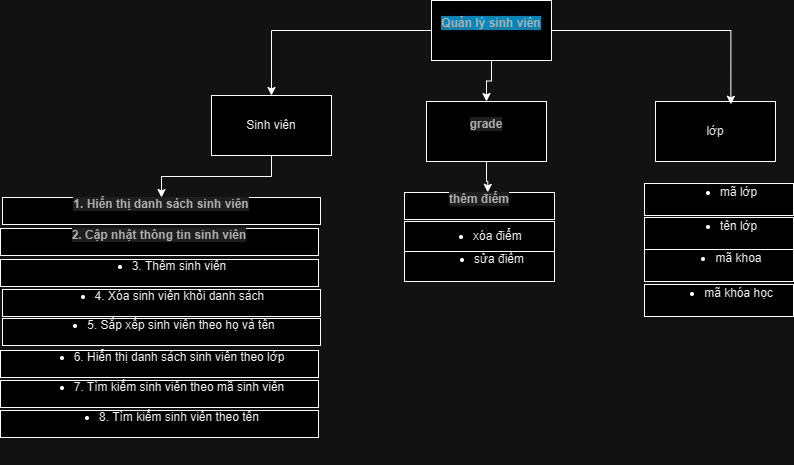

The diagram above was exported from draw.io. Its source (the exported page's mxGraphModel, read from the mxfile embedded in the PNG):
<mxGraphModel dx="1002" dy="935" grid="0" gridSize="10" guides="1" tooltips="1" connect="1" arrows="1" fold="1" page="0" pageScale="1" pageWidth="827" pageHeight="1169" math="0" shadow="0">
  <root>
    <mxCell id="0" />
    <mxCell id="1" parent="0" />
    <mxCell id="kzPnxlO3mcTRfkQcON-l-31" style="edgeStyle=orthogonalEdgeStyle;rounded=0;orthogonalLoop=1;jettySize=auto;html=1;exitX=0;exitY=0.5;exitDx=0;exitDy=0;entryX=0.5;entryY=0;entryDx=0;entryDy=0;" edge="1" parent="1" source="kzPnxlO3mcTRfkQcON-l-3" target="kzPnxlO3mcTRfkQcON-l-21">
      <mxGeometry relative="1" as="geometry" />
    </mxCell>
    <mxCell id="kzPnxlO3mcTRfkQcON-l-32" style="edgeStyle=orthogonalEdgeStyle;rounded=0;orthogonalLoop=1;jettySize=auto;html=1;exitX=0.5;exitY=1;exitDx=0;exitDy=0;" edge="1" parent="1" source="kzPnxlO3mcTRfkQcON-l-3" target="kzPnxlO3mcTRfkQcON-l-22">
      <mxGeometry relative="1" as="geometry" />
    </mxCell>
    <mxCell id="kzPnxlO3mcTRfkQcON-l-3" value="&#10;&lt;span style=&quot;color: rgb(79, 79, 79); font-family: NotoSans, &amp;quot;Helvetica Neue&amp;quot;, Roboto, Helvetica, Arial, sans-serif; font-size: 12px; font-style: normal; font-variant-ligatures: normal; font-variant-caps: normal; font-weight: 700; letter-spacing: normal; orphans: 2; text-align: center; text-indent: 0px; text-transform: none; widows: 2; word-spacing: 0px; -webkit-text-stroke-width: 0px; background-color: rgb(34, 170, 224); text-decoration-thickness: initial; text-decoration-style: initial; text-decoration-color: initial; float: none; display: inline !important;&quot;&gt;Quản lý sinh viên&lt;/span&gt;&#10;&#10;" style="rounded=0;whiteSpace=wrap;html=1;" vertex="1" parent="1">
      <mxGeometry x="705" y="-97" width="120" height="60" as="geometry" />
    </mxCell>
    <mxCell id="kzPnxlO3mcTRfkQcON-l-4" value="&#10;&lt;span style=&quot;color: rgb(79, 79, 79); font-family: NotoSans, &amp;quot;Helvetica Neue&amp;quot;, Roboto, Helvetica, Arial, sans-serif; font-size: 12px; font-style: normal; font-variant-ligatures: normal; font-variant-caps: normal; font-weight: 700; letter-spacing: normal; orphans: 2; text-align: center; text-indent: 0px; text-transform: none; widows: 2; word-spacing: 0px; -webkit-text-stroke-width: 0px; background-color: rgb(224, 224, 224); text-decoration-thickness: initial; text-decoration-style: initial; text-decoration-color: initial; float: none; display: inline !important;&quot;&gt;1. Hiển thị danh sách sinh viên&lt;/span&gt;&#10;&#10;" style="rounded=0;whiteSpace=wrap;html=1;" vertex="1" parent="1">
      <mxGeometry x="276" y="100" width="318" height="27" as="geometry" />
    </mxCell>
    <mxCell id="kzPnxlO3mcTRfkQcON-l-13" value="&#10;&lt;ul&gt;&lt;li&gt;&lt;span&gt;4. Xóa sinh viên khỏi danh sách&amp;nbsp;&lt;/span&gt;&lt;/li&gt;&lt;/ul&gt;&#10;&#10;" style="rounded=0;whiteSpace=wrap;html=1;" vertex="1" parent="1">
      <mxGeometry x="276" y="192" width="318" height="27" as="geometry" />
    </mxCell>
    <mxCell id="kzPnxlO3mcTRfkQcON-l-14" value="&#10;&lt;span style=&quot;color: rgb(79, 79, 79); font-family: NotoSans, &amp;quot;Helvetica Neue&amp;quot;, Roboto, Helvetica, Arial, sans-serif; font-size: 12px; font-style: normal; font-variant-ligatures: normal; font-variant-caps: normal; font-weight: 700; letter-spacing: normal; orphans: 2; text-align: center; text-indent: 0px; text-transform: none; widows: 2; word-spacing: 0px; -webkit-text-stroke-width: 0px; background-color: rgb(224, 224, 224); text-decoration-thickness: initial; text-decoration-style: initial; text-decoration-color: initial; float: none; display: inline !important;&quot;&gt;2. Cập nhật thông tin sinh viên&lt;/span&gt;&#10;&#10;" style="rounded=0;whiteSpace=wrap;html=1;" vertex="1" parent="1">
      <mxGeometry x="274" y="131" width="318" height="27" as="geometry" />
    </mxCell>
    <mxCell id="kzPnxlO3mcTRfkQcON-l-15" value="&#10;&lt;ul&gt;&lt;li&gt;&lt;span&gt;3. Thêm sinh viên&lt;/span&gt;&lt;/li&gt;&lt;/ul&gt;&#10;&#10;" style="rounded=0;whiteSpace=wrap;html=1;" vertex="1" parent="1">
      <mxGeometry x="274" y="162" width="318" height="27" as="geometry" />
    </mxCell>
    <mxCell id="kzPnxlO3mcTRfkQcON-l-16" value="&#10;&lt;ul&gt;&lt;li&gt;&lt;span&gt;5. Sắp xếp sinh viên theo họ và tên&lt;/span&gt;&lt;/li&gt;&lt;/ul&gt;&#10;&#10;" style="rounded=0;whiteSpace=wrap;html=1;" vertex="1" parent="1">
      <mxGeometry x="276" y="221" width="318" height="27" as="geometry" />
    </mxCell>
    <mxCell id="kzPnxlO3mcTRfkQcON-l-17" value="&#10;&lt;ul&gt;&lt;li&gt;&lt;span&gt;7. Tìm kiếm sinh viên theo mã sinh viên&lt;/span&gt;&lt;/li&gt;&lt;/ul&gt;&#10;&#10;" style="rounded=0;whiteSpace=wrap;html=1;" vertex="1" parent="1">
      <mxGeometry x="274" y="283" width="318" height="27" as="geometry" />
    </mxCell>
    <mxCell id="kzPnxlO3mcTRfkQcON-l-18" value="&#10;&lt;ul&gt;&lt;li&gt;&lt;span&gt;6. Hiển thị danh sách sinh viên theo lớp&lt;/span&gt;&lt;/li&gt;&lt;/ul&gt;&#10;&#10;" style="rounded=0;whiteSpace=wrap;html=1;" vertex="1" parent="1">
      <mxGeometry x="274" y="253" width="318" height="27" as="geometry" />
    </mxCell>
    <mxCell id="kzPnxlO3mcTRfkQcON-l-19" value="&#10;&lt;ul&gt;&lt;li&gt;&lt;span&gt;8. Tìm kiếm sinh viên theo tên&lt;/span&gt;&lt;/li&gt;&lt;/ul&gt;&#10;&#10;" style="rounded=0;whiteSpace=wrap;html=1;" vertex="1" parent="1">
      <mxGeometry x="274" y="313" width="318" height="27" as="geometry" />
    </mxCell>
    <mxCell id="kzPnxlO3mcTRfkQcON-l-34" style="edgeStyle=orthogonalEdgeStyle;rounded=0;orthogonalLoop=1;jettySize=auto;html=1;exitX=0.5;exitY=1;exitDx=0;exitDy=0;entryX=0.5;entryY=0;entryDx=0;entryDy=0;" edge="1" parent="1" source="kzPnxlO3mcTRfkQcON-l-21" target="kzPnxlO3mcTRfkQcON-l-4">
      <mxGeometry relative="1" as="geometry" />
    </mxCell>
    <mxCell id="kzPnxlO3mcTRfkQcON-l-21" value="Sinh viên" style="rounded=0;whiteSpace=wrap;html=1;" vertex="1" parent="1">
      <mxGeometry x="485" y="-2" width="120" height="60" as="geometry" />
    </mxCell>
    <mxCell id="kzPnxlO3mcTRfkQcON-l-22" value="&#10;&lt;span style=&quot;color: rgb(79, 79, 79); font-family: NotoSans, &amp;quot;Helvetica Neue&amp;quot;, Roboto, Helvetica, Arial, sans-serif; font-size: 12px; font-style: normal; font-variant-ligatures: normal; font-variant-caps: normal; font-weight: 700; letter-spacing: normal; orphans: 2; text-align: center; text-indent: 0px; text-transform: none; widows: 2; word-spacing: 0px; -webkit-text-stroke-width: 0px; background-color: rgb(224, 224, 224); text-decoration-thickness: initial; text-decoration-style: initial; text-decoration-color: initial; float: none; display: inline !important;&quot;&gt;grade&lt;/span&gt;&#10;&#10;" style="rounded=0;whiteSpace=wrap;html=1;" vertex="1" parent="1">
      <mxGeometry x="700" y="4" width="120" height="60" as="geometry" />
    </mxCell>
    <mxCell id="kzPnxlO3mcTRfkQcON-l-23" value="lớp" style="rounded=0;whiteSpace=wrap;html=1;" vertex="1" parent="1">
      <mxGeometry x="929" y="4" width="120" height="60" as="geometry" />
    </mxCell>
    <mxCell id="kzPnxlO3mcTRfkQcON-l-24" value="&#10;&lt;span style=&quot;color: rgb(79, 79, 79); font-family: NotoSans, &amp;quot;Helvetica Neue&amp;quot;, Roboto, Helvetica, Arial, sans-serif; font-size: 12px; font-style: normal; font-variant-ligatures: normal; font-variant-caps: normal; font-weight: 700; letter-spacing: normal; orphans: 2; text-align: center; text-indent: 0px; text-transform: none; widows: 2; word-spacing: 0px; -webkit-text-stroke-width: 0px; background-color: rgb(224, 224, 224); text-decoration-thickness: initial; text-decoration-style: initial; text-decoration-color: initial; float: none; display: inline !important;&quot;&gt;thêm điểm&lt;/span&gt;&#10;&#10;" style="rounded=0;whiteSpace=wrap;html=1;" vertex="1" parent="1">
      <mxGeometry x="678" y="95" width="150" height="27" as="geometry" />
    </mxCell>
    <mxCell id="kzPnxlO3mcTRfkQcON-l-25" value="&lt;ul&gt;&lt;li&gt;xóa điểm&amp;nbsp;&lt;/li&gt;&lt;/ul&gt;" style="rounded=0;whiteSpace=wrap;html=1;" vertex="1" parent="1">
      <mxGeometry x="678" y="124" width="150" height="30" as="geometry" />
    </mxCell>
    <mxCell id="kzPnxlO3mcTRfkQcON-l-26" value="&#10;&lt;ul&gt;&lt;li&gt;&lt;span&gt;sửa điểm&lt;/span&gt;&lt;/li&gt;&lt;/ul&gt;&#10;&#10;" style="rounded=0;whiteSpace=wrap;html=1;" vertex="1" parent="1">
      <mxGeometry x="678" y="154" width="150" height="30" as="geometry" />
    </mxCell>
    <mxCell id="kzPnxlO3mcTRfkQcON-l-27" value="&#10;&lt;ul&gt;&lt;li&gt;&lt;span&gt;mã lớp&lt;/span&gt;&lt;/li&gt;&lt;/ul&gt;&#10;&#10;" style="rounded=0;whiteSpace=wrap;html=1;" vertex="1" parent="1">
      <mxGeometry x="918" y="86" width="149" height="32" as="geometry" />
    </mxCell>
    <mxCell id="kzPnxlO3mcTRfkQcON-l-28" value="&#10;&lt;ul&gt;&lt;li&gt;&lt;span&gt;tên lớp&lt;/span&gt;&lt;/li&gt;&lt;/ul&gt;&#10;&#10;" style="rounded=0;whiteSpace=wrap;html=1;" vertex="1" parent="1">
      <mxGeometry x="918" y="120" width="149" height="32" as="geometry" />
    </mxCell>
    <mxCell id="kzPnxlO3mcTRfkQcON-l-29" value="&#10;&lt;ul&gt;&lt;li&gt;&lt;span&gt;mã khoa&lt;/span&gt;&lt;/li&gt;&lt;/ul&gt;&#10;&#10;" style="rounded=0;whiteSpace=wrap;html=1;" vertex="1" parent="1">
      <mxGeometry x="918" y="152" width="149" height="32" as="geometry" />
    </mxCell>
    <mxCell id="kzPnxlO3mcTRfkQcON-l-30" value="&#10;&lt;ul&gt;&lt;li&gt;&lt;span&gt;mã khóa học&lt;/span&gt;&lt;/li&gt;&lt;/ul&gt;&#10;&#10;" style="rounded=0;whiteSpace=wrap;html=1;" vertex="1" parent="1">
      <mxGeometry x="918" y="187" width="149" height="32" as="geometry" />
    </mxCell>
    <mxCell id="kzPnxlO3mcTRfkQcON-l-33" style="edgeStyle=orthogonalEdgeStyle;rounded=0;orthogonalLoop=1;jettySize=auto;html=1;exitX=1;exitY=0.5;exitDx=0;exitDy=0;entryX=0.628;entryY=0.047;entryDx=0;entryDy=0;entryPerimeter=0;" edge="1" parent="1" source="kzPnxlO3mcTRfkQcON-l-3" target="kzPnxlO3mcTRfkQcON-l-23">
      <mxGeometry relative="1" as="geometry" />
    </mxCell>
    <mxCell id="kzPnxlO3mcTRfkQcON-l-35" style="edgeStyle=orthogonalEdgeStyle;rounded=0;orthogonalLoop=1;jettySize=auto;html=1;entryX=0.555;entryY=-0.007;entryDx=0;entryDy=0;entryPerimeter=0;" edge="1" parent="1" source="kzPnxlO3mcTRfkQcON-l-22" target="kzPnxlO3mcTRfkQcON-l-24">
      <mxGeometry relative="1" as="geometry" />
    </mxCell>
  </root>
</mxGraphModel>